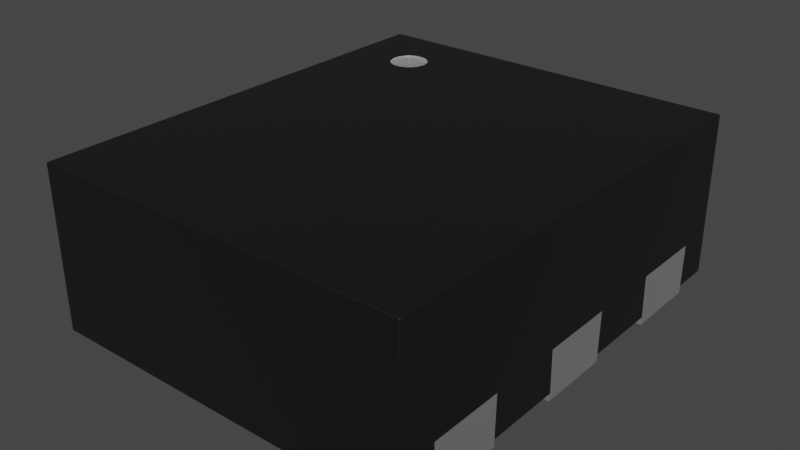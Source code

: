 # Source: DFN1210-6.blend  (saved by Blender 4.1.24; exported with 4.5.12 LTS)
import bpy
from mathutils import Matrix  # noqa: F401  (used for matrix-valued properties, if any)

bpy.ops.wm.read_factory_settings(use_empty=True)
scene = bpy.context.scene
scene.name = 'Scene'

# ---- collections
col_dfn1210_6 = bpy.data.collections.new('DFN1210-6'); scene.collection.children.link(col_dfn1210_6)

# ---- materials (node trees are filled in below, after node groups)
mat_metal_pins = bpy.data.materials.new('metal_pins')
mat_metal_pins.use_transparent_shadow = False
mat_metal_pins.preview_render_type = 'CUBE'
mat_white_markings = bpy.data.materials.new('white_markings')
mat_white_markings.use_transparent_shadow = False
mat_white_markings.preview_render_type = 'FLAT'
mat_plastic_chip = bpy.data.materials.new('plastic_chip')
mat_plastic_chip.use_transparent_shadow = False
mat_plastic_chip.preview_render_type = 'CUBE'

# ---- material node trees
mat_metal_pins.use_nodes = True; mat_metal_pins.node_tree.nodes.clear()
_N = mat_metal_pins.node_tree.nodes; _L = mat_metal_pins.node_tree.links
n0 = _N.new('ShaderNodeMapping'); n0.name = 'Mapping'; n0.location = (-1447, -91)
n0.inputs[3].default_value = (4.8, 1.2, 1.1)
n1 = _N.new('ShaderNodeBsdfPrincipled'); n1.name = 'Principled BSDF'; n1.location = (-560, 254)
n1.distribution = 'GGX'
n1.subsurface_method = 'BURLEY'
n1.inputs[1].default_value = 0.7818
n1.inputs[2].default_value = 0.2886
n1.inputs[3].default_value = 1.45
n1.inputs[13].default_value = 0.0
n1.inputs[27].default_value = (0.0, 0.0, 0.0, 1.0)
n1.inputs[28].default_value = 1.0
n2 = _N.new('ShaderNodeOutputMaterial'); n2.name = 'Material Output.002'; n2.location = (-205, 253)
n2.width = 213
n3 = _N.new('ShaderNodeTexNoise'); n3.name = 'Noise Texture.002'; n3.location = (-1228, -73)
n3.inputs[2].default_value = 0.1
n3.inputs[3].default_value = 7.0
n3.inputs[4].default_value = 0.6
n3.inputs[8].default_value = 0.4
n4 = _N.new('ShaderNodeTexCoord'); n4.name = 'Texture Coordinate'; n4.location = (-1636, -116)
n5 = _N.new('ShaderNodeMix'); n5.name = 'Mix.001'; n5.location = (-921, 45)
n5.data_type = 'RGBA'
n5.inputs[6].default_value = (0.9398, 0.9547, 1.0, 1.0)
n5.inputs[7].default_value = (0.13, 0.1259, 0.1359, 1.0)
n6 = _N.new('ShaderNodeBump'); n6.name = 'Bump.001'; n6.location = (-1001, -227)
n6.inputs[0].default_value = 0.05
n6.inputs[1].default_value = 0.01
n6.inputs[2].default_value = 1.0
_L.new(n1.outputs[0], n2.inputs[0])
_L.new(n3.outputs[0], n6.inputs[3])
_L.new(n0.outputs[0], n3.inputs[0])
_L.new(n3.outputs[0], n5.inputs[0])
_L.new(n4.outputs[3], n0.inputs[0])
_L.new(n5.outputs[2], n1.inputs[0])
_L.new(n6.outputs[0], n1.inputs[5])
n2.is_active_output = True
mat_white_markings.use_nodes = True; mat_white_markings.node_tree.nodes.clear()
_N = mat_white_markings.node_tree.nodes; _L = mat_white_markings.node_tree.links
n0 = _N.new('ShaderNodeOutputMaterial'); n0.name = 'Material Output'; n0.location = (300, 300)
n1 = _N.new('ShaderNodeBsdfPrincipled'); n1.name = 'Principled BSDF'; n1.location = (-34, 272)
n1.distribution = 'GGX'
n1.subsurface_method = 'BURLEY'
n1.inputs[1].default_value = 0.02
n1.inputs[2].default_value = 0.4636
n1.inputs[3].default_value = 1.4
n1.inputs[8].default_value = 1.0
n1.inputs[10].default_value = 0.3682
n1.inputs[13].default_value = 0.6591
n1.inputs[18].default_value = 0.2318
n1.inputs[20].default_value = 0.6709
n1.inputs[24].default_value = 0.1191
n1.inputs[27].default_value = (0.0, 0.0, 0.0, 1.0)
n1.inputs[28].default_value = 1.0
n2 = _N.new('ShaderNodeMapping'); n2.name = 'Mapping'; n2.location = (-1010, 265)
n2.inputs[3].default_value = (3.0, 1.0, 1.0)
n3 = _N.new('ShaderNodeTexCoord'); n3.name = 'Texture Coordinate'; n3.location = (-1250, 180)
n4 = _N.new('ShaderNodeBump'); n4.name = 'Bump'; n4.location = (-376, -99)
n4.inputs[0].default_value = 0.05
n4.inputs[1].default_value = 1.0
n4.inputs[2].default_value = 1.0
n5 = _N.new('ShaderNodeTexNoise'); n5.name = 'Noise Texture'; n5.location = (-662, 176)
n5.inputs[2].default_value = 88.0
n5.inputs[3].default_value = 10.8
n5.inputs[4].default_value = 0.9167
n5.inputs[8].default_value = 1.6
n6 = _N.new('ShaderNodeValToRGB'); n6.name = 'ColorRamp'; n6.location = (-354, 186)
while len(n6.color_ramp.elements) > 1: n6.color_ramp.elements.remove(n6.color_ramp.elements[-1])
n6.color_ramp.elements[0].position = 0.0; n6.color_ramp.elements[0].color = (0.2596, 0.2596, 0.2596, 1.0)
_e = n6.color_ramp.elements.new(1.0); _e.color = (0.6303, 0.6303, 0.6303, 1.0)
n7 = _N.new('ShaderNodeMix'); n7.name = 'Mix'; n7.location = (-204, 152)
n7.data_type = 'RGBA'
n7.inputs[0].default_value = 0.3682
n7.inputs[7].default_value = (0.2525, 0.2525, 0.2525, 1.0)
_L.new(n5.outputs[0], n6.inputs[0])
_L.new(n1.outputs[0], n0.inputs[0])
_L.new(n3.outputs[2], n2.inputs[0])
_L.new(n2.outputs[0], n5.inputs[0])
_L.new(n5.outputs[0], n4.inputs[3])
_L.new(n4.outputs[0], n1.inputs[5])
_L.new(n6.outputs[0], n7.inputs[6])
_L.new(n7.outputs[2], n1.inputs[0])
n0.is_active_output = True
mat_plastic_chip.use_nodes = True; mat_plastic_chip.node_tree.nodes.clear()
_N = mat_plastic_chip.node_tree.nodes; _L = mat_plastic_chip.node_tree.links
n0 = _N.new('ShaderNodeBsdfPrincipled'); n0.name = 'Principled BSDF'; n0.location = (10, 300)
n0.distribution = 'GGX'
n0.subsurface_method = 'BURLEY'
n0.inputs[0].default_value = (0.009312, 0.009312, 0.009312, 1.0)
n0.inputs[1].default_value = 0.1372
n0.inputs[2].default_value = 0.3706
n0.inputs[3].default_value = 1.45
n0.inputs[27].default_value = (0.0, 0.0, 0.0, 1.0)
n0.inputs[28].default_value = 1.0
n1 = _N.new('ShaderNodeOutputMaterial'); n1.name = 'Material Output'; n1.location = (300, 300)
n2 = _N.new('ShaderNodeTexNoise'); n2.name = 'Noise Texture'; n2.location = (-893, 54)
n2.inputs[2].default_value = 200.0
n2.inputs[3].default_value = 3.6
n2.inputs[4].default_value = 0.8375
n3 = _N.new('ShaderNodeBump'); n3.name = 'Bump'; n3.location = (-604, -53)
n3.inputs[0].default_value = 0.08
n3.inputs[1].default_value = 1.0
n3.inputs[2].default_value = 1.0
_L.new(n0.outputs[0], n1.inputs[0])
_L.new(n2.outputs[0], n3.inputs[3])
_L.new(n3.outputs[0], n0.inputs[5])
n1.is_active_output = True

# ---- world
world_world = bpy.data.worlds.new('World'); scene.world = world_world
world_world.use_nodes = True; world_world.node_tree.nodes.clear()
_N = world_world.node_tree.nodes; _L = world_world.node_tree.links
n0 = _N.new('ShaderNodeOutputWorld'); n0.name = 'World Output'; n0.location = (300, 300)
n1 = _N.new('ShaderNodeBackground'); n1.name = 'Background'; n1.location = (10, 300)
n1.inputs[0].default_value = (0.05088, 0.05088, 0.05088, 1.0)
_L.new(n1.outputs[0], n0.inputs[0])
n0.is_active_output = True
world_world.color = (0.05088, 0.05088, 0.05088)
world_world.use_sun_shadow = False
world_world.sun_shadow_jitter_overblur = 0.0

# ---- meshes
me_dfn1210_6 = bpy.data.meshes.new('DFN1210-6')
me_dfn1210_6.from_pydata([(-0.06786, 0.4059, 0.0), (-0.1561, 0.4941, 0.0), (-0.1603, 0.4973, 0.0), (-0.1651, 0.4993, 0.0), (-0.1703, 0.5, 0.0), (-0.062, 0.3917, 0.0), (-0.06268, 0.3969, 0.0), (-0.06468, 0.4017, 0.0), (-0.062, 0.32, 0.0), (-0.082, 0.3, 0.0), (-0.5, 0.5, 0.135), (-0.5, 0.5, 0.0), (-0.5, 0.3, 0.0), (0.5, -0.1, 0.135), (0.15, -0.08, 0.0), (0.17, -0.1, 0.0), (0.5, -0.1, 0.0), (0.17, 0.1, 0.0), (0.15, 0.08, 0.0), (0.5, 0.1, 0.0), (-0.17, 0.1, 0.0), (-0.17, -0.1, 0.0), (-0.5, -0.1, 0.0), (-0.5, -0.1, 0.135), (-0.15, 0.08, 0.0), (-0.15, -0.08, 0.0), (-0.5, 0.1, 0.0), (0.17, 0.5, 0.0), (0.17, 0.3, 0.0), (0.15, 0.48, 0.0), (0.15, 0.32, 0.0), (0.5, 0.5, 0.0), (0.5, 0.5, 0.135), (0.5, 0.3, 0.0), (0.15, -0.32, 0.0), (0.15, -0.48, 0.0), (0.17, -0.5, 0.0), (0.5, -0.5, 0.0), (0.5, -0.3, 0.0), (0.17, -0.3, 0.0), (0.5, -0.3, 0.135), (-0.15, -0.32, 0.0), (-0.5, -0.3, 0.0), (-0.17, -0.3, 0.0), (-0.5, -0.5, 0.0), (-0.17, -0.5, 0.0), (-0.15, -0.48, 0.0), (-0.3388, 0.3805, 0.445), (-0.3513, 0.3859, 0.445), (-0.3724, 0.4453, 0.445), (-0.3662, 0.4574, 0.445), (-0.3321, 0.4781, 0.445), (-0.3054, 0.4745, 0.445), (-0.2938, 0.4674, 0.445), (-0.2845, 0.4574, 0.445), (-0.2782, 0.4453, 0.445), (-0.2754, 0.432, 0.445), (-0.2764, 0.4184, 0.445), (-0.2888, 0.3945, 0.445), (-0.2993, 0.3859, 0.445), (-0.3619, 0.3945, 0.445), (-0.3697, 0.4056, 0.445), (-0.3743, 0.4184, 0.445), (-0.3752, 0.432, 0.445), (-0.3569, 0.4674, 0.445), (-0.3452, 0.4745, 0.445), (-0.3185, 0.4781, 0.445), (-0.2809, 0.4056, 0.445), (-0.3118, 0.3805, 0.445), (-0.3253, 0.3786, 0.445), (-0.3513, 0.3859, 0.45), (-0.3619, 0.3945, 0.45), (-0.3697, 0.4056, 0.45), (-0.3743, 0.4184, 0.45), (-0.3752, 0.432, 0.45), (-0.3569, 0.4674, 0.45), (-0.3452, 0.4745, 0.45), (-0.3185, 0.4781, 0.45), (-0.3054, 0.4745, 0.45), (-0.2938, 0.4674, 0.45), (-0.2845, 0.4574, 0.45), (-0.2782, 0.4453, 0.45), (-0.2754, 0.432, 0.45), (-0.2764, 0.4184, 0.45), (-0.2809, 0.4056, 0.45), (-0.2888, 0.3945, 0.45), (-0.3118, 0.3805, 0.45), (-0.1561, 0.4941, 0.02), (-0.1603, 0.4973, 0.02), (-0.1651, 0.4993, 0.02), (-0.1703, 0.5, 0.02), (-0.06786, 0.4059, 0.02), (-0.06268, 0.3969, 0.02), (-0.06468, 0.4017, 0.02), (-0.082, 0.3, 0.02), (-0.17, 0.1, 0.02), (-0.15, -0.08, 0.02), (-0.5, -0.1, 0.02), (-0.5, -0.3, 0.02), (-0.17, -0.3, 0.02), (-0.15, -0.48, 0.02), (-0.17, -0.5, 0.02), (0.5, -0.6, 0.02), (0.5, -0.5, 0.02), (0.15, -0.32, 0.02), (0.5, -0.3, 0.02), (0.5, 0.1, 0.02), (0.15, 0.48, 0.02), (0.5, -0.1, 0.02), (0.5, -0.6, 0.45), (0.5, 0.6, 0.02), (0.5, 0.5, 0.02), (0.5, 0.3, 0.135), (-0.5, -0.6, 0.45), (-0.5, 0.5, 0.02), (-0.5, 0.6, 0.02), (-0.5, -0.6, 0.02), (-0.5, 0.1, 0.02), (-0.5, 0.3, 0.02), (-0.5, 0.6, 0.45), (-0.5, 0.3, 0.135), (-0.5, -0.3, 0.135), (-0.15, -0.32, 0.02), (-0.5, -0.5, 0.02), (-0.5, -0.5, 0.135), (0.15, -0.08, 0.02), (0.5, 0.1, 0.135), (0.17, -0.1, 0.02), (0.15, 0.32, 0.02), (0.17, 0.5, 0.02), (0.5, 0.3, 0.02), (0.17, 0.3, 0.02), (-0.15, 0.08, 0.02), (-0.5, 0.1, 0.135), (0.5, -0.5, 0.135), (0.17, -0.3, 0.02), (-0.17, -0.1, 0.02), (-0.062, 0.3917, 0.02), (-0.062, 0.32, 0.02), (0.15, -0.48, 0.02), (0.17, -0.5, 0.02), (0.17, 0.1, 0.02), (0.15, 0.08, 0.02), (0.5, 0.6, 0.45), (-0.3253, 0.3786, 0.45), (-0.3388, 0.3805, 0.45), (-0.3724, 0.4453, 0.45), (-0.3662, 0.4574, 0.45), (-0.3321, 0.4781, 0.45), (-0.2993, 0.3859, 0.45), (-0.06988, 0.3048, 0.0), (-0.0749, 0.3019, 0.0), (-0.0639, 0.3129, 0.0), (-0.0668, 0.3079, 0.0), (-0.1629, 0.0981, 0.0), (-0.1579, 0.0952, 0.0), (-0.1548, 0.09212, 0.0), (-0.1519, 0.0871, 0.0), (-0.1519, -0.0871, 0.0), (-0.1548, -0.09212, 0.0), (-0.1579, -0.0952, 0.0), (-0.1629, -0.0981, 0.0), (-0.1548, -0.3079, 0.0), (-0.1519, -0.3129, 0.0), (-0.1629, -0.3019, 0.0), (-0.1579, -0.3048, 0.0), (-0.1579, -0.4952, 0.0), (-0.1629, -0.4981, 0.0), (-0.1519, -0.4871, 0.0), (-0.1548, -0.4921, 0.0), (-0.0749, 0.3019, 0.02), (-0.06988, 0.3048, 0.02), (-0.0668, 0.3079, 0.02), (-0.0639, 0.3129, 0.02), (-0.1519, 0.0871, 0.02), (-0.1548, 0.09212, 0.02), (-0.1548, -0.09212, 0.02), (-0.1519, -0.0871, 0.02), (-0.1519, -0.3129, 0.02), (-0.1548, -0.3079, 0.02), (-0.1579, -0.3048, 0.02), (-0.1629, -0.3019, 0.02), (-0.1629, -0.4981, 0.02), (-0.1579, -0.4952, 0.02), (-0.1629, -0.0981, 0.02), (-0.1579, -0.0952, 0.02), (-0.1548, -0.4921, 0.02), (-0.1519, -0.4871, 0.02), (-0.1579, 0.0952, 0.02), (-0.1629, 0.0981, 0.02), (0.1548, -0.09212, 0.0), (0.1519, -0.0871, 0.0), (0.1629, -0.0981, 0.0), (0.1579, -0.0952, 0.0), (0.1579, 0.0952, 0.0), (0.1629, 0.0981, 0.0), (0.1519, 0.0871, 0.0), (0.1548, 0.09212, 0.0), (0.1579, 0.4952, 0.0), (0.1629, 0.4981, 0.0), (0.1519, 0.4871, 0.0), (0.1548, 0.4921, 0.0), (0.1548, 0.3079, 0.0), (0.1519, 0.3129, 0.0), (0.1629, 0.3019, 0.0), (0.1579, 0.3048, 0.0), (0.1629, -0.4981, 0.0), (0.1579, -0.4952, 0.0), (0.1548, -0.4921, 0.0), (0.1519, -0.4871, 0.0), (0.1519, -0.3129, 0.0), (0.1548, -0.3079, 0.0), (0.1579, -0.3048, 0.0), (0.1629, -0.3019, 0.0), (0.1579, -0.4952, 0.02), (0.1629, -0.4981, 0.02), (0.1629, -0.3019, 0.02), (0.1579, -0.3048, 0.02), (0.1548, -0.3079, 0.02), (0.1519, -0.3129, 0.02), (0.1519, -0.0871, 0.02), (0.1548, -0.09212, 0.02), (0.1579, -0.0952, 0.02), (0.1629, -0.0981, 0.02), (0.1629, 0.0981, 0.02), (0.1579, 0.0952, 0.02), (0.1519, 0.3129, 0.02), (0.1548, 0.3079, 0.02), (0.1519, -0.4871, 0.02), (0.1548, -0.4921, 0.02), (0.1548, 0.09212, 0.02), (0.1519, 0.0871, 0.02), (0.1629, 0.4981, 0.02), (0.1579, 0.4952, 0.02), (0.1548, 0.4921, 0.02), (0.1519, 0.4871, 0.02), (0.1579, 0.3048, 0.02), (0.1629, 0.3019, 0.02)], [], [(199, 232, 129, 27), (191, 220, 125, 14), (154, 20, 95, 189), (170, 94, 9, 151), (83, 57, 67, 84), (82, 56, 57, 83), (207, 214, 229, 208), (23, 97, 98, 121, 124, 123, 116, 113, 119, 115, 114, 10, 120, 118, 117, 133), (77, 66, 52, 78), (163, 178, 122, 41), (78, 52, 53, 79), (149, 59, 68, 86), (86, 68, 69, 144), (62, 73, 72, 61), (63, 74, 73, 62), (65, 76, 75, 64), (50, 147, 146, 49), (64, 75, 147, 50), (144, 69, 47, 145), (51, 148, 76, 65), (66, 77, 148, 51), (79, 53, 54, 80), (80, 54, 55, 81), (81, 55, 56, 82), (84, 67, 58, 85), (60, 71, 70, 48), (85, 58, 59, 149), (48, 70, 145, 47), (49, 146, 74, 63), (61, 72, 71, 60), (49, 63, 62, 61, 60, 48, 47, 69, 68, 59, 58, 67, 57, 56, 55, 54, 53, 52, 66, 51, 65, 64, 50), (112, 32, 111, 110, 143, 109, 102, 103, 134, 40, 105, 108, 13, 126, 106, 130), (109, 113, 116, 102), (119, 143, 110, 115), (145, 70, 71, 113, 109, 143, 119, 77, 78, 79, 80, 81, 82, 83, 84, 85, 149, 86, 144), (75, 76, 148, 77, 119, 113, 71, 72, 73, 74, 146, 147), (120, 10, 114, 11, 12, 118), (121, 98, 42, 44, 123, 124), (33, 31, 111, 32, 112, 130), (19, 106, 126, 13, 108, 16), (43, 42, 98, 99), (169, 186, 183, 166), (45, 44, 42, 43, 164, 165, 162, 163, 41, 46, 168, 169, 166, 167), (99, 181, 164, 43), (46, 41, 122, 100), (182, 101, 45, 167), (168, 46, 100, 187), (44, 45, 101, 123), (22, 21, 136, 97), (165, 180, 179, 162), (177, 158, 25, 96), (184, 136, 21, 161), (25, 24, 132, 96), (159, 176, 185, 160), (156, 157, 24, 25, 158, 159, 160, 161, 21, 22, 26, 20, 154, 155), (157, 174, 132, 24), (20, 26, 117, 95), (12, 9, 94, 118), (152, 8, 138, 173), (1, 0, 7, 6, 5, 8, 152, 153, 150, 151, 9, 12, 11, 4, 3, 2), (155, 188, 175, 156), (8, 5, 137, 138), (6, 92, 137, 5), (7, 93, 92, 6), (91, 93, 7, 0), (91, 0, 1, 87), (2, 88, 87, 1), (3, 89, 88, 2), (4, 90, 89, 3), (11, 114, 90, 4), (131, 28, 33, 130), (206, 36, 140, 215), (203, 226, 128, 30), (204, 28, 131, 237), (29, 30, 128, 107), (205, 236, 227, 202), (27, 31, 33, 28, 204, 205, 202, 203, 30, 29, 200, 201, 198, 199), (200, 29, 107, 235), (31, 27, 129, 111), (19, 17, 141, 106), (18, 142, 231, 196), (195, 224, 141, 17), (201, 234, 233, 198), (18, 14, 125, 142), (192, 15, 127, 223), (15, 192, 193, 190, 191, 14, 18, 196, 197, 194, 195, 17, 19, 16), (197, 230, 225, 194), (15, 16, 108, 127), (38, 39, 135, 105), (188, 189, 95, 117, 118, 94, 170, 171, 172, 173, 138, 137, 92, 93, 91, 87, 88, 89, 90, 114, 115, 110, 111, 129, 232, 233, 234, 235, 107, 128, 226, 227, 236, 237, 131, 130, 106, 141, 224, 225, 230, 231, 142, 125, 220, 221, 222, 223, 127, 108, 105, 135, 216, 217, 218, 219, 104, 139, 228, 229, 214, 215, 140, 103, 102, 116, 123, 101, 182, 183, 186, 187, 100, 122, 178, 179, 180, 181, 99, 98, 97, 136, 184, 185, 176, 177, 96, 132, 174, 175), (219, 210, 34, 104), (213, 216, 135, 39), (34, 35, 139, 104), (211, 218, 217, 212), (228, 139, 35, 209), (36, 206, 207, 208, 209, 35, 34, 210, 211, 212, 213, 39, 38, 37), (36, 37, 103, 140), (23, 133, 117, 26, 22, 97), (38, 105, 40, 134, 103, 37), (180, 165, 164, 181), (162, 179, 178, 163), (168, 187, 186, 169), (166, 183, 182, 167), (184, 161, 160, 185), (158, 177, 176, 159), (156, 175, 174, 157), (154, 189, 188, 155), (170, 151, 150, 171), (172, 153, 152, 173), (172, 171, 150, 153), (204, 237, 236, 205), (202, 227, 226, 203), (200, 235, 234, 201), (198, 233, 232, 199), (194, 225, 224, 195), (196, 231, 230, 197), (190, 221, 220, 191), (192, 223, 222, 193), (212, 217, 216, 213), (210, 219, 218, 211), (228, 209, 208, 229), (206, 215, 214, 207), (193, 222, 221, 190)])
me_dfn1210_6.polygons.foreach_set('use_smooth', [True] * 123)
me_dfn1210_6.polygons.foreach_set('material_index', [0, 0, 0, 0, 1, 1, 0, 2, 1, 0, 1, 1, 1, 1, 1, 1, 1, 1, 1, 1, 1, 1, 1, 1, 1, 1, 1, 1, 1, 1, 1, 2, 2, 2, 2, 2, 0, 0, 0, 0, 0, 0, 0, 0, 0, 0, 0, 0, 0, 0, 0, 0, 0, 0, 0, 0, 0, 0, 0, 0, 0, 0, 0, 0, 0, 0, 0, 0, 0, 0, 0, 0, 0, 0, 0, 0, 0, 0, 0, 0, 0, 0, 0, 0, 0, 0, 0, 0, 0, 2, 0, 0, 0, 0, 0, 0, 0, 0, 0, 0, 0, 0, 0, 0, 0, 0, 0, 0, 0, 0, 0, 0, 0, 0, 0, 0, 0, 0, 0, 0, 0, 0, 0])
_k = set([(0, 1), (0, 7), (1, 2), (2, 3), (3, 4), (4, 11), (5, 6), (5, 8), (6, 7), (8, 152), (9, 12), (9, 151), (10, 114), (10, 120), (11, 12), (11, 114), (12, 118), (13, 108), (13, 126), (14, 18), (14, 191), (15, 16), (15, 192), (16, 19), (16, 108), (17, 19), (17, 195), (18, 196), (19, 106), (20, 26), (20, 154), (21, 22), (21, 161), (22, 26), (22, 97), (23, 97), (23, 133), (24, 25), (24, 157), (25, 158), (26, 117), (27, 31), (27, 199), (28, 33), (28, 204), (29, 30), (29, 200), (30, 203), (31, 33), (31, 111), (32, 111), (32, 112), (33, 130), (34, 35), (34, 210), (35, 209), (36, 37), (36, 206), (37, 38), (37, 103), (38, 39), (38, 105), (39, 213), (40, 105), (40, 134), (41, 46), (41, 163), (42, 43), (42, 44), (42, 98), (43, 164), (44, 45), (44, 123), (45, 167), (46, 168), (47, 48), (47, 69), (48, 60), (49, 50), (49, 63), (50, 64), (51, 65), (51, 66), (52, 53), (52, 66), (53, 54), (54, 55), (55, 56), (56, 57), (57, 67), (58, 59), (58, 67), (59, 68), (60, 61), (61, 62), (62, 63), (64, 65), (68, 69), (70, 71), (70, 145), (71, 72), (72, 73), (73, 74), (74, 146), (75, 76), (75, 147), (76, 148), (77, 78), (77, 148), (78, 79), (79, 80), (80, 81), (81, 82), (82, 83), (83, 84), (84, 85), (85, 149), (86, 144), (86, 149), (87, 88), (87, 91), (88, 89), (89, 90), (90, 114), (91, 93), (92, 93), (92, 137), (94, 118), (94, 170), (95, 117), (95, 189), (96, 132), (96, 177), (97, 98), (97, 136), (98, 99), (98, 121), (99, 181), (100, 122), (100, 187), (101, 123), (101, 182), (102, 103), (102, 109), (102, 116), (103, 134), (103, 140), (104, 139), (104, 219), (105, 108), (105, 135), (106, 126), (106, 130), (106, 141), (107, 128), (107, 235), (108, 127), (109, 113), (109, 143), (110, 111), (110, 115), (110, 143), (111, 129), (112, 130), (113, 116), (113, 119), (114, 115), (115, 119), (116, 123), (117, 118), (117, 133), (118, 120), (119, 143), (121, 124), (122, 178), (123, 124), (125, 142), (125, 220), (127, 223), (128, 226), (129, 232), (130, 131), (131, 237), (132, 174), (135, 216), (136, 184), (137, 138), (138, 173), (139, 228), (140, 215), (141, 224), (142, 231), (144, 145), (146, 147), (150, 151), (150, 153), (152, 153), (154, 155), (155, 156), (156, 157), (158, 159), (159, 160), (160, 161), (162, 163), (162, 165), (164, 165), (166, 167), (166, 169), (168, 169), (170, 171), (171, 172), (172, 173), (174, 175), (175, 188), (176, 177), (176, 185), (178, 179), (179, 180), (180, 181), (182, 183), (183, 186), (184, 185), (186, 187), (188, 189), (190, 191), (190, 193), (192, 193), (194, 195), (194, 197), (196, 197), (198, 199), (198, 201), (200, 201), (202, 203), (202, 205), (204, 205), (206, 207), (207, 208), (208, 209), (210, 211), (211, 212), (212, 213), (214, 215), (214, 229), (216, 217), (217, 218), (218, 219), (220, 221), (221, 222), (222, 223), (224, 225), (225, 230), (226, 227), (227, 236), (228, 229), (230, 231), (232, 233), (233, 234), (234, 235), (236, 237)])
me_dfn1210_6.attributes.new('sharp_edge', 'BOOLEAN', 'EDGE').data.foreach_set('value', [ (min(e.vertices), max(e.vertices)) in _k for e in me_dfn1210_6.edges])
_uv = me_dfn1210_6.uv_layers.new(name='UVMap')
_uv.uv.foreach_set('vector', [0.7041, 0.3907, 0.7041, 0.4073, 0.71, 0.4073, 0.71, 0.3907, 0.3232, 0.3907, 0.3232, 0.4073, 0.3291, 0.4073, 0.3291, 0.3907, 0.4326, 0.3907, 0.4267, 0.3907, 0.4267, 0.4073, 0.4326, 0.4073, 0.5059, 0.4073, 0.5, 0.4073, 0.5, 0.3907, 0.5059, 0.3907, 0.7445, 0.7657, 0.7445, 0.7615, 0.7338, 0.7615, 0.7338, 0.7657, 0.7558, 0.7657, 0.7558, 0.7615, 0.7445, 0.7615, 0.7445, 0.7657, -0.0169, 0.3907, -0.0169, 0.4073, -0.01433, 0.4073, -0.01433, 0.3907, 0.3124, 0.5032, 0.3124, 0.4073, 0.1458, 0.4073, 0.1458, 0.5032, -0.0209, 0.5032, -0.0209, 0.4073, -0.1042, 0.4073, -0.1042, 0.7657, 0.8958, 0.7657, 0.8958, 0.4073, 0.8124, 0.4073, 0.8124, 0.5032, 0.6458, 0.5032, 0.6458, 0.4073, 0.4791, 0.4073, 0.4791, 0.5032, 0.3029, 0.7657, 0.3029, 0.7615, 0.3138, 0.7615, 0.3138, 0.7657, 0.135, 0.3907, 0.135, 0.4073, 0.1291, 0.4073, 0.1291, 0.3907, 0.3138, 0.7657, 0.3138, 0.7615, 0.3235, 0.7615, 0.3235, 0.7657, 0.3189, 0.7657, 0.3189, 0.7615, 0.3085, 0.7615, 0.3085, 0.7657, 0.3085, 0.7657, 0.3085, 0.7615, 0.2972, 0.7615, 0.2972, 0.7657, 0.7445, 0.7615, 0.7445, 0.7657, 0.7338, 0.7657, 0.7338, 0.7615, 0.7558, 0.7615, 0.7558, 0.7657, 0.7445, 0.7657, 0.7445, 0.7615, 0.2806, 0.7615, 0.2806, 0.7657, 0.271, 0.7657, 0.271, 0.7615, 0.777, 0.7615, 0.777, 0.7657, 0.7669, 0.7657, 0.7669, 0.7615, 0.7853, 0.7615, 0.7853, 0.7657, 0.777, 0.7657, 0.777, 0.7615, 0.2972, 0.7657, 0.2972, 0.7615, 0.286, 0.7615, 0.286, 0.7657, 0.2916, 0.7615, 0.2916, 0.7657, 0.2806, 0.7657, 0.2806, 0.7615, 0.3029, 0.7615, 0.3029, 0.7657, 0.2916, 0.7657, 0.2916, 0.7615, 0.7853, 0.7657, 0.7853, 0.7615, 0.777, 0.7615, 0.777, 0.7657, 0.777, 0.7657, 0.777, 0.7615, 0.7669, 0.7615, 0.7669, 0.7657, 0.7669, 0.7657, 0.7669, 0.7615, 0.7558, 0.7615, 0.7558, 0.7657, 0.7338, 0.7657, 0.7338, 0.7615, 0.7245, 0.7615, 0.7245, 0.7657, 0.2668, 0.7615, 0.2668, 0.7657, 0.2756, 0.7657, 0.2756, 0.7615, 0.3277, 0.7657, 0.3277, 0.7615, 0.3189, 0.7615, 0.3189, 0.7657, 0.2756, 0.7615, 0.2756, 0.7657, 0.286, 0.7657, 0.286, 0.7615, 0.7669, 0.7615, 0.7669, 0.7657, 0.7558, 0.7657, 0.7558, 0.7615, 0.7338, 0.7615, 0.7338, 0.7657, 0.7245, 0.7657, 0.7245, 0.7615, 0.258, 0.7669, 0.2557, 0.7558, 0.2565, 0.7445, 0.2603, 0.7338, 0.2668, 0.7245, 0.2756, 0.7173, 0.286, 0.7128, 0.2972, 0.7113, 0.3085, 0.7128, 0.3189, 0.7173, 0.3277, 0.7245, 0.3342, 0.7338, 0.338, 0.7445, 0.3388, 0.7558, 0.3365, 0.7669, 0.3313, 0.777, 0.3235, 0.7853, 0.3138, 0.7912, 0.3029, 0.7942, 0.2916, 0.7942, 0.2806, 0.7912, 0.271, 0.7853, 0.2632, 0.777, 0.6458, 0.5032, 0.8124, 0.5032, 0.8124, 0.4073, 0.8958, 0.4073, 0.8958, 0.7657, -0.1042, 0.7657, -0.1042, 0.4073, -0.0209, 0.4073, -0.0209, 0.5032, 0.1458, 0.5032, 0.1458, 0.4073, 0.3124, 0.4073, 0.3124, 0.5032, 0.4791, 0.5032, 0.4791, 0.4073, 0.6458, 0.4073, 0.985, 0.7657, 0.1517, 0.7657, 0.1517, 0.4073, 0.985, 0.4073, 0.1517, 0.7657, 0.985, 0.7657, 0.985, 0.4073, 0.1517, 0.4073, 0.286, 0.7128, 0.2756, 0.7173, 0.2668, 0.7245, 0.1517, -0.1042, 0.985, -0.1042, 0.985, 0.8958, 0.1517, 0.8958, 0.3029, 0.7942, 0.3138, 0.7912, 0.3235, 0.7853, 0.3313, 0.777, 0.3365, 0.7669, 0.3388, 0.7558, 0.338, 0.7445, 0.3342, 0.7338, 0.3277, 0.7245, 0.3189, 0.7173, 0.3085, 0.7128, 0.2972, 0.7113, 0.271, 0.7853, 0.2806, 0.7912, 0.2916, 0.7942, 0.3029, 0.7942, 0.1517, 0.8958, 0.1517, -0.1042, 0.2668, 0.7245, 0.2603, 0.7338, 0.2565, 0.7445, 0.2557, 0.7558, 0.258, 0.7669, 0.2632, 0.777, 0.6458, 0.5032, 0.8124, 0.5032, 0.8124, 0.4073, 0.8124, 0.3907, 0.6458, 0.3907, 0.6458, 0.4073, 0.1458, 0.5032, 0.1458, 0.4073, 0.1458, 0.3907, -0.0209, 0.3907, -0.0209, 0.4073, -0.0209, 0.5032, 0.6458, 0.3907, 0.8124, 0.3907, 0.8124, 0.4073, 0.8124, 0.5032, 0.6458, 0.5032, 0.6458, 0.4073, 0.4791, 0.3907, 0.4791, 0.4073, 0.4791, 0.5032, 0.3124, 0.5032, 0.3124, 0.4073, 0.3124, 0.3907, 0.4267, 0.3907, 0.1517, 0.3907, 0.1517, 0.4073, 0.4267, 0.4073, -0.01433, 0.3907, -0.01433, 0.4073, -0.0169, 0.4073, -0.0169, 0.3907, 0.4267, -0.0209, 0.1517, -0.0209, 0.1517, 0.1458, 0.4267, 0.1458, 0.4326, 0.1442, 0.4368, 0.1418, 0.4393, 0.1392, 0.4418, 0.135, 0.4433, 0.1291, 0.4433, -0.004231, 0.4418, -0.01015, 0.4393, -0.01433, 0.4368, -0.0169, 0.4326, -0.01931, 0.4267, 0.4073, 0.4326, 0.4073, 0.4326, 0.3907, 0.4267, 0.3907, -0.004231, 0.3907, 0.1291, 0.3907, 0.1291, 0.4073, -0.004231, 0.4073, 0.4326, 0.4073, 0.4267, 0.4073, 0.4267, 0.3907, 0.4326, 0.3907, -0.01015, 0.3907, -0.004231, 0.3907, -0.004231, 0.4073, -0.01015, 0.4073, 0.1517, 0.3907, 0.4267, 0.3907, 0.4267, 0.4073, 0.1517, 0.4073, 0.1517, 0.3907, 0.4267, 0.3907, 0.4267, 0.4073, 0.1517, 0.4073, 0.4368, 0.3907, 0.4368, 0.4073, 0.4393, 0.4073, 0.4393, 0.3907, 0.3232, 0.4073, 0.3232, 0.3907, 0.3291, 0.3907, 0.3291, 0.4073, 0.4326, 0.4073, 0.4267, 0.4073, 0.4267, 0.3907, 0.4326, 0.3907, 0.3291, 0.3907, 0.4624, 0.3907, 0.4624, 0.4073, 0.3291, 0.4073, 0.4393, 0.3907, 0.4393, 0.4073, 0.4368, 0.4073, 0.4368, 0.3907, 0.4393, 0.4725, 0.4418, 0.4684, 0.4433, 0.4624, 0.4433, 0.3291, 0.4418, 0.3232, 0.4393, 0.319, 0.4368, 0.3164, 0.4326, 0.314, 0.4267, 0.3124, 0.1517, 0.3124, 0.1517, 0.4791, 0.4267, 0.4791, 0.4326, 0.4775, 0.4368, 0.4751, 0.4684, 0.3907, 0.4684, 0.4073, 0.4624, 0.4073, 0.4624, 0.3907, 0.4267, 0.3907, 0.1517, 0.3907, 0.1517, 0.4073, 0.4267, 0.4073, 0.1517, 0.3907, 0.5, 0.3907, 0.5, 0.4073, 0.1517, 0.4073, 0.6565, 0.3907, 0.6624, 0.3907, 0.6624, 0.4073, 0.6565, 0.4073, 0.4382, 0.8076, 0.5118, 0.734, 0.5144, 0.7305, 0.5161, 0.7265, 0.5167, 0.7222, 0.5167, 0.6624, 0.5151, 0.6565, 0.5127, 0.6523, 0.5101, 0.6498, 0.5059, 0.6474, 0.5, 0.6458, 0.1517, 0.6458, 0.1517, 0.8124, 0.4264, 0.8124, 0.4308, 0.8119, 0.4348, 0.8102, 0.4368, 0.3907, 0.4368, 0.4073, 0.4393, 0.4073, 0.4393, 0.3907, 0.6624, 0.3907, 0.7222, 0.3907, 0.7222, 0.4073, 0.6624, 0.4073, 0.7265, 0.3907, 0.7265, 0.4073, 0.7222, 0.4073, 0.7222, 0.3907, 0.7305, 0.3907, 0.7305, 0.4073, 0.7265, 0.4073, 0.7265, 0.3907, 0.734, 0.4073, 0.7305, 0.4073, 0.7305, 0.3907, 0.734, 0.3907, 0.734, 0.4073, 0.734, 0.3907, 0.8076, 0.3907, 0.8076, 0.4073, 0.4348, 0.3907, 0.4348, 0.4073, 0.4382, 0.4073, 0.4382, 0.3907, 0.4308, 0.3907, 0.4308, 0.4073, 0.4348, 0.4073, 0.4348, 0.3907, 0.4264, 0.3907, 0.4264, 0.4073, 0.4308, 0.4073, 0.4308, 0.3907, 0.1517, 0.3907, 0.1517, 0.4073, 0.4264, 0.4073, 0.4264, 0.3907, 0.71, 0.4073, 0.71, 0.3907, 0.985, 0.3907, 0.985, 0.4073, 0.7041, 0.3907, 0.71, 0.3907, 0.71, 0.4073, 0.7041, 0.4073, 0.6565, 0.3907, 0.6565, 0.4073, 0.6624, 0.4073, 0.6624, 0.3907, 0.7041, 0.3907, 0.71, 0.3907, 0.71, 0.4073, 0.7041, 0.4073, 0.7958, 0.3907, 0.6624, 0.3907, 0.6624, 0.4073, 0.7958, 0.4073, 0.6999, 0.3907, 0.6999, 0.4073, 0.6973, 0.4073, 0.6973, 0.3907, 0.71, 0.8124, 0.985, 0.8124, 0.985, 0.6458, 0.71, 0.6458, 0.7041, 0.6474, 0.6999, 0.6498, 0.6973, 0.6523, 0.6949, 0.6565, 0.6933, 0.6624, 0.6933, 0.7958, 0.6949, 0.8017, 0.6973, 0.8059, 0.6999, 0.8084, 0.7041, 0.8108, 0.8017, 0.3907, 0.7958, 0.3907, 0.7958, 0.4073, 0.8017, 0.4073, 0.985, 0.3907, 0.71, 0.3907, 0.71, 0.4073, 0.985, 0.4073, 0.985, 0.3907, 0.71, 0.3907, 0.71, 0.4073, 0.985, 0.4073, 0.4624, 0.3907, 0.4624, 0.4073, 0.4684, 0.4073, 0.4684, 0.3907, 0.7041, 0.3907, 0.7041, 0.4073, 0.71, 0.4073, 0.71, 0.3907, 0.8059, 0.3907, 0.8059, 0.4073, 0.8084, 0.4073, 0.8084, 0.3907, 0.4624, 0.3907, 0.3291, 0.3907, 0.3291, 0.4073, 0.4624, 0.4073, 0.7041, 0.3907, 0.71, 0.3907, 0.71, 0.4073, 0.7041, 0.4073, 0.71, 0.3124, 0.7041, 0.314, 0.6999, 0.3164, 0.6973, 0.319, 0.6949, 0.3232, 0.6933, 0.3291, 0.6933, 0.4624, 0.6949, 0.4684, 0.6973, 0.4725, 0.6999, 0.4751, 0.7041, 0.4775, 0.71, 0.4791, 0.985, 0.4791, 0.985, 0.3124, 0.6973, 0.3907, 0.6973, 0.4073, 0.6999, 0.4073, 0.6999, 0.3907, 0.71, 0.3907, 0.985, 0.3907, 0.985, 0.4073, 0.71, 0.4073, 0.985, 0.3907, 0.71, 0.3907, 0.71, 0.4073, 0.985, 0.4073, 0.4368, 0.4751, 0.4326, 0.4775, 0.4267, 0.4791, 0.1517, 0.4791, 0.1517, 0.6458, 0.5, 0.6458, 0.5059, 0.6474, 0.5101, 0.6498, 0.5127, 0.6523, 0.5151, 0.6565, 0.5167, 0.6624, 0.5167, 0.7222, 0.5161, 0.7265, 0.5144, 0.7305, 0.5118, 0.734, 0.4382, 0.8076, 0.4348, 0.8102, 0.4308, 0.8119, 0.4264, 0.8124, 0.1517, 0.8124, 0.1517, 0.8958, 0.985, 0.8958, 0.985, 0.8124, 0.71, 0.8124, 0.7041, 0.8108, 0.6999, 0.8084, 0.6973, 0.8059, 0.6949, 0.8017, 0.6933, 0.7958, 0.6933, 0.6624, 0.6949, 0.6565, 0.6973, 0.6523, 0.6999, 0.6498, 0.7041, 0.6474, 0.71, 0.6458, 0.985, 0.6458, 0.985, 0.4791, 0.71, 0.4791, 0.7041, 0.4775, 0.6999, 0.4751, 0.6973, 0.4725, 0.6949, 0.4684, 0.6933, 0.4624, 0.6933, 0.3291, 0.6949, 0.3232, 0.6973, 0.319, 0.6999, 0.3164, 0.7041, 0.314, 0.71, 0.3124, 0.985, 0.3124, 0.985, 0.1458, 0.71, 0.1458, 0.7041, 0.1442, 0.6999, 0.1418, 0.6973, 0.1392, 0.6949, 0.135, 0.6933, 0.1291, 0.6933, -0.004231, 0.6949, -0.01015, 0.6973, -0.01433, 0.6999, -0.0169, 0.7041, -0.01931, 0.71, -0.0209, 0.985, -0.0209, 0.985, -0.1042, 0.1517, -0.1042, 0.1517, -0.0209, 0.4267, -0.0209, 0.4326, -0.01931, 0.4368, -0.0169, 0.4393, -0.01433, 0.4418, -0.01015, 0.4433, -0.004231, 0.4433, 0.1291, 0.4418, 0.135, 0.4393, 0.1392, 0.4368, 0.1418, 0.4326, 0.1442, 0.4267, 0.1458, 0.1517, 0.1458, 0.1517, 0.3124, 0.4267, 0.3124, 0.4326, 0.314, 0.4368, 0.3164, 0.4393, 0.319, 0.4418, 0.3232, 0.4433, 0.3291, 0.4433, 0.4624, 0.4418, 0.4684, 0.4393, 0.4725, 0.135, 0.4073, 0.135, 0.3907, 0.1291, 0.3907, 0.1291, 0.4073, 0.7041, 0.3907, 0.7041, 0.4073, 0.71, 0.4073, 0.71, 0.3907, 0.1291, 0.3907, -0.004231, 0.3907, -0.004231, 0.4073, 0.1291, 0.4073, 0.6973, 0.3907, 0.6973, 0.4073, 0.6999, 0.4073, 0.6999, 0.3907, -0.01015, 0.4073, -0.004231, 0.4073, -0.004231, 0.3907, -0.01015, 0.3907, 0.71, -0.0209, 0.7041, -0.01931, 0.6999, -0.0169, 0.6973, -0.01433, 0.6949, -0.01015, 0.6933, -0.004231, 0.6933, 0.1291, 0.6949, 0.135, 0.6973, 0.1392, 0.6999, 0.1418, 0.7041, 0.1442, 0.71, 0.1458, 0.985, 0.1458, 0.985, -0.0209, 0.71, 0.3907, 0.985, 0.3907, 0.985, 0.4073, 0.71, 0.4073, 0.3124, 0.5032, 0.4791, 0.5032, 0.4791, 0.4073, 0.4791, 0.3907, 0.3124, 0.3907, 0.3124, 0.4073, 0.1458, 0.3907, 0.1458, 0.4073, 0.1458, 0.5032, -0.0209, 0.5032, -0.0209, 0.4073, -0.0209, 0.3907, 0.4368, 0.4073, 0.4368, 0.3907, 0.4326, 0.3907, 0.4326, 0.4073, 0.4393, 0.3907, 0.4393, 0.4073, 0.4411, 0.4073, 0.4411, 0.3907, -0.01015, 0.3907, -0.01015, 0.4073, -0.01433, 0.4073, -0.01433, 0.3907, -0.0169, 0.3907, -0.0169, 0.4073, -0.01866, 0.4073, -0.01866, 0.3907, 0.4326, 0.4073, 0.4326, 0.3907, 0.4368, 0.3907, 0.4368, 0.4073, 0.4411, 0.3907, 0.4411, 0.4073, 0.4393, 0.4073, 0.4393, 0.3907, 0.4708, 0.3907, 0.4708, 0.4073, 0.4684, 0.4073, 0.4684, 0.3907, 0.4326, 0.3907, 0.4326, 0.4073, 0.4368, 0.4073, 0.4368, 0.3907, 0.5059, 0.4073, 0.5059, 0.3907, 0.5101, 0.3907, 0.5101, 0.4073, 0.5127, 0.4073, 0.5127, 0.3907, 0.5144, 0.3907, 0.5144, 0.4073, 0.5127, 0.4073, 0.5101, 0.4073, 0.5101, 0.3907, 0.5127, 0.3907, 0.7041, 0.3907, 0.7041, 0.4073, 0.6999, 0.4073, 0.6999, 0.3907, 0.6973, 0.3907, 0.6973, 0.4073, 0.6956, 0.4073, 0.6956, 0.3907, 0.8017, 0.3907, 0.8017, 0.4073, 0.8059, 0.4073, 0.8059, 0.3907, 0.8084, 0.3907, 0.8084, 0.4073, 0.8102, 0.4073, 0.8102, 0.3907, 0.6999, 0.3907, 0.6999, 0.4073, 0.7041, 0.4073, 0.7041, 0.3907, 0.6956, 0.3907, 0.6956, 0.4073, 0.6973, 0.4073, 0.6973, 0.3907, 0.3208, 0.3907, 0.3208, 0.4073, 0.3232, 0.4073, 0.3232, 0.3907, 0.7041, 0.3907, 0.7041, 0.4073, 0.6999, 0.4073, 0.6999, 0.3907, 0.6999, 0.3907, 0.6999, 0.4073, 0.7041, 0.4073, 0.7041, 0.3907, 0.6956, 0.3907, 0.6956, 0.4073, 0.6973, 0.4073, 0.6973, 0.3907, -0.01015, 0.4073, -0.01015, 0.3907, -0.01433, 0.3907, -0.01433, 0.4073, -0.01866, 0.3907, -0.01866, 0.4073, -0.0169, 0.4073, -0.0169, 0.3907, 0.6999, 0.3907, 0.6999, 0.4073, 0.6973, 0.4073, 0.6973, 0.3907])
me_dfn1210_6.materials.append(mat_metal_pins)
me_dfn1210_6.materials.append(mat_white_markings)
me_dfn1210_6.materials.append(mat_plastic_chip)
me_dfn1210_6.update()
me_dfn1210_6.normals_split_custom_set([tuple(v) for v in zip(*[iter([-0.3827, 0.9239, 0.0, -0.3827, 0.9239, 0.0, -0.1305, 0.9914, 0.0, -0.1305, 0.9914, 0.0, -0.9239, -0.3827, 0.0, -0.9239, -0.3827, 0.0, -0.9914, -0.1305, 0.0, -0.9914, -0.1305, 0.0, 0.3827, 0.9239, 2.533e-07, 0.1305, 0.9914, 0.0, 0.1305, 0.9914, 0.0, 0.3827, 0.9239, 2.533e-07, 0.3827, -0.9239, 2.569e-07, 0.1305, -0.9914, 0.0, 0.1305, -0.9914, 0.0, 0.3827, -0.9239, 2.569e-07, -0.9791, 0.2035, 0.0, -0.9791, 0.2035, 0.0, -0.8879, 0.4601, 0.0, -0.8879, 0.4601, 0.0, -0.9977, -0.06824, 0.0, -0.9977, -0.06824, 0.0, -0.9791, 0.2035, 0.0, -0.9791, 0.2035, 0.0, -0.6088, -0.7934, 0.0, -0.6088, -0.7934, 0.0, -0.7934, -0.6088, 0.0, -0.7934, -0.6088, 0.0, -1.0, 5e-08, 3.974e-15, -1.0, 5e-08, 3.974e-15, -1.0, 5e-08, 3.974e-15, -1.0, 5e-08, 3.974e-15, -1.0, 5e-08, 3.974e-15, -1.0, 5e-08, 3.974e-15, -1.0, 5e-08, 3.974e-15, -1.0, 5e-08, 3.974e-15, -1.0, 5e-08, 3.974e-15, -1.0, 5e-08, 3.974e-15, -1.0, 5e-08, 3.974e-15, -1.0, 5e-08, 3.974e-15, -1.0, 5e-08, 3.974e-15, -1.0, 5e-08, 3.974e-15, -1.0, 5e-08, 3.974e-15, -1.0, 5e-08, 3.974e-15, -0.1362, -0.9907, 0.0, -0.1362, -0.9907, 0.0, -0.3984, -0.9172, 0.0, -0.3984, -0.9172, 0.0, 0.9239, 0.3827, 0.0, 0.9239, 0.3827, 0.0, 0.9914, 0.1305, 0.0, 0.9914, 0.1305, 0.0, -0.3984, -0.9172, 0.0, -0.3984, -0.9172, 0.0, -0.6311, -0.7757, 0.0, -0.6311, -0.7757, 0.0, -0.5196, 0.8544, 0.0, -0.5196, 0.8544, 0.0, -0.2698, 0.9629, 0.0, -0.2698, 0.9629, 0.0, -0.2698, 0.9629, 0.0, -0.2698, 0.9629, 0.0, 2.346e-07, 1.0, 0.0, 2.346e-07, 1.0, 0.0, 0.9791, 0.2035, 0.0, 0.9791, 0.2035, 0.0, 0.8879, 0.4601, 0.0, 0.8879, 0.4601, 0.0, 0.9977, -0.06824, 0.0, 0.9977, -0.06824, 0.0, 0.9791, 0.2035, 0.0, 0.9791, 0.2035, 0.0, 0.3984, -0.9172, 0.0, 0.3984, -0.9172, 0.0, 0.6311, -0.7757, 0.0, 0.6311, -0.7757, 0.0, 0.817, -0.5767, 0.0, 0.817, -0.5767, 0.0, 0.9423, -0.3349, 0.0, 0.9423, -0.3349, 0.0, 0.6311, -0.7757, 0.0, 0.6311, -0.7757, 0.0, 0.817, -0.5767, 0.0, 0.817, -0.5767, 0.0, 2.346e-07, 1.0, 0.0, 2.346e-07, 1.0, 0.0, 0.2698, 0.9629, 0.0, 0.2698, 0.9629, 0.0, 0.1362, -0.9907, 0.0, 0.1362, -0.9907, 0.0, 0.3984, -0.9172, 0.0, 0.3984, -0.9172, 0.0, -0.1362, -0.9907, 0.0, -0.1362, -0.9907, 0.0, 0.1362, -0.9907, 0.0, 0.1362, -0.9907, 0.0, -0.6311, -0.7757, 0.0, -0.6311, -0.7757, 0.0, -0.817, -0.5767, 0.0, -0.817, -0.5767, 0.0, -0.817, -0.5767, 0.0, -0.817, -0.5767, 0.0, -0.9423, -0.3349, 0.0, -0.9423, -0.3349, 0.0, -0.9423, -0.3349, 0.0, -0.9423, -0.3349, 0.0, -0.9977, -0.06824, 0.0, -0.9977, -0.06824, 0.0, -0.8879, 0.4601, 0.0, -0.8879, 0.4601, 0.0, -0.7308, 0.6826, 0.0, -0.7308, 0.6826, 0.0, 0.7308, 0.6826, 0.0, 0.7308, 0.6826, 0.0, 0.5196, 0.8544, 0.0, 0.5196, 0.8544, 0.0, -0.7308, 0.6826, 0.0, -0.7308, 0.6826, 0.0, -0.5196, 0.8544, 0.0, -0.5196, 0.8544, 0.0, 0.5196, 0.8544, 0.0, 0.5196, 0.8544, 0.0, 0.2698, 0.9629, 0.0, 0.2698, 0.9629, 0.0, 0.9423, -0.3349, 0.0, 0.9423, -0.3349, 0.0, 0.9977, -0.06824, 0.0, 0.9977, -0.06824, 0.0, 0.8879, 0.4601, 0.0, 0.8879, 0.4601, 0.0, 0.7308, 0.6826, 0.0, 0.7308, 0.6826, 0.0, 0.0, 0.0, 1.0, 0.0, 0.0, 1.0, 0.0, 0.0, 1.0, 0.0, 0.0, 1.0, 0.0, 0.0, 1.0, 0.0, 0.0, 1.0, 0.0, 0.0, 1.0, 0.0, 0.0, 1.0, 0.0, 0.0, 1.0, 0.0, 0.0, 1.0, 0.0, 0.0, 1.0, 0.0, 0.0, 1.0, 0.0, 0.0, 1.0, 0.0, 0.0, 1.0, 0.0, 0.0, 1.0, 0.0, 0.0, 1.0, 0.0, 0.0, 1.0, 0.0, 0.0, 1.0, 0.0, 0.0, 1.0, 0.0, 0.0, 1.0, 0.0, 0.0, 1.0, 0.0, 0.0, 1.0, 0.0, 0.0, 1.0, 1.0, -5.834e-08, 3.974e-15, 1.0, -5.834e-08, 3.974e-15, 1.0, -5.834e-08, 3.974e-15, 1.0, -5.834e-08, 3.974e-15, 1.0, -5.834e-08, 3.974e-15, 1.0, -5.834e-08, 3.974e-15, 1.0, -5.834e-08, 3.974e-15, 1.0, -5.834e-08, 3.974e-15, 1.0, -5.834e-08, 3.974e-15, 1.0, -5.834e-08, 3.974e-15, 1.0, -5.834e-08, 3.974e-15, 1.0, -5.834e-08, 3.974e-15, 1.0, -5.834e-08, 3.974e-15, 1.0, -5.834e-08, 3.974e-15, 1.0, -5.834e-08, 3.974e-15, 1.0, -5.834e-08, 3.974e-15, 0.0, -1.0, 0.0, 0.0, -1.0, 0.0, 0.0, -1.0, 0.0, 0.0, -1.0, 0.0, 0.0, 1.0, 0.0, 0.0, 1.0, 0.0, 0.0, 1.0, 0.0, 0.0, 1.0, 0.0, 6.448e-09, 0.0, 1.0, 6.448e-09, 0.0, 1.0, -1.809e-07, 0.0, 1.0, -1.708e-08, 0.0, 1.0, 6.448e-09, 0.0, 1.0, 6.448e-09, 0.0, 1.0, -1.605e-07, 0.0, 1.0, -3.992e-08, 0.0, 1.0, 6.448e-09, 0.0, 1.0, 6.448e-09, 0.0, 1.0, 6.448e-09, 0.0, 1.0, 6.448e-09, 0.0, 1.0, 6.448e-09, 0.0, 1.0, 6.448e-09, 0.0, 1.0, 6.448e-09, 0.0, 1.0, 6.448e-09, 0.0, 1.0, 6.448e-09, 0.0, 1.0, 6.448e-09, 0.0, 1.0, 6.448e-09, 0.0, 1.0, -2.613e-07, 0.0, 1.0, -2.613e-07, 0.0, 1.0, -2.613e-07, 0.0, 1.0, -3.992e-08, 0.0, 1.0, -1.605e-07, 0.0, 1.0, -1.708e-08, 0.0, 1.0, -1.809e-07, 0.0, 1.0, -2.613e-07, 0.0, 1.0, -2.613e-07, 0.0, 1.0, -2.613e-07, 0.0, 1.0, -2.613e-07, 0.0, 1.0, -2.613e-07, 0.0, 1.0, -1.0, 1.38e-07, 0.0, -1.0, 1.38e-07, 0.0, -1.0, 1.38e-07, 0.0, -1.0, 1.38e-07, 0.0, -1.0, 1.38e-07, 0.0, -1.0, 1.38e-07, 0.0, -1.0, 0.0, 0.0, -1.0, 0.0, 0.0, -1.0, 0.0, 0.0, -1.0, 0.0, 0.0, -1.0, 0.0, 0.0, -1.0, 0.0, 0.0, 1.0, -1.38e-07, 0.0, 1.0, -1.38e-07, 0.0, 1.0, -1.38e-07, 0.0, 1.0, -1.38e-07, 0.0, 1.0, -1.38e-07, 0.0, 1.0, -1.38e-07, 0.0, 1.0, -1.035e-07, 0.0, 1.0, -1.035e-07, 0.0, 1.0, -1.035e-07, 0.0, 1.0, -1.035e-07, 0.0, 1.0, -1.035e-07, 0.0, 1.0, -1.035e-07, 0.0, 0.1305, 0.9914, 0.0, 9.031e-08, 1.0, 0.0, 9.031e-08, 1.0, 0.0, 0.1305, 0.9914, 0.0, 0.7934, -0.6088, 0.0, 0.7934, -0.6088, 0.0, 0.6088, -0.7934, 0.0, 0.6088, -0.7934, 0.0, 0.0, 0.0, -1.0, 0.0, 0.0, -1.0, 0.0, 0.0, -1.0, 0.0, 0.0, -1.0, 0.0, 0.0, -1.0, 0.0, 0.0, -1.0, 0.0, 0.0, -1.0, 0.0, 0.0, -1.0, 0.0, 0.0, -1.0, 0.0, 0.0, -1.0, 0.0, 0.0, -1.0, 0.0, 0.0, -1.0, 0.0, 0.0, -1.0, 0.0, 0.0, -1.0, 0.1305, 0.9914, 0.0, 0.3827, 0.9239, 0.0, 0.3827, 0.9239, 0.0, 0.1305, 0.9914, 0.0, 0.9914, -0.1305, 0.0, 0.9914, 0.1305, 0.0, 0.9914, 0.1305, 0.0, 0.9914, -0.1305, 0.0, 0.3827, -0.9239, 0.0, 0.1305, -0.9914, 0.0, 0.1305, -0.9914, 0.0, 0.3827, -0.9239, 0.0, 0.9239, -0.3827, 0.0, 0.9914, -0.1305, 0.0, 0.9914, -0.1305, 0.0, 0.9239, -0.3827, 0.0, -9.031e-08, -1.0, 0.0, 0.1305, -0.9914, 0.0, 0.1305, -0.9914, 0.0, -9.031e-08, -1.0, 0.0, -4.516e-08, -1.0, 0.0, 0.1305, -0.9914, 0.0, 0.1305, -0.9914, 0.0, -4.516e-08, -1.0, 0.0, 0.6088, 0.7934, 0.0, 0.6088, 0.7934, 0.0, 0.7934, 0.6088, 0.0, 0.7934, 0.6088, 0.0, 0.9239, -0.3827, 0.0, 0.9239, -0.3827, 0.0, 0.9914, -0.1305, 0.0, 0.9914, -0.1305, 0.0, 0.3827, -0.9239, -1.266e-07, 0.1305, -0.9914, 0.0, 0.1305, -0.9914, 0.0, 0.3827, -0.9239, -1.266e-07, 0.9914, -0.1305, 0.0, 0.9914, 0.1305, 0.0, 0.9914, 0.1305, 0.0, 0.9914, -0.1305, 0.0, 0.7934, -0.6088, 0.0, 0.7934, -0.6088, 0.0, 0.6088, -0.7934, -1.266e-07, 0.6088, -0.7934, -1.266e-07, 0.0, 0.0, -1.0, 0.0, 0.0, -1.0, 0.0, 0.0, -1.0, 0.0, 0.0, -1.0, 0.0, 0.0, -1.0, 0.0, 0.0, -1.0, 0.0, 0.0, -1.0, 0.0, 0.0, -1.0, 0.0, 0.0, -1.0, 0.0, 0.0, -1.0, 0.0, 0.0, -1.0, 0.0, 0.0, -1.0, 0.0, 0.0, -1.0, 0.0, 0.0, -1.0, 0.9239, 0.3827, 0.0, 0.9239, 0.3827, 0.0, 0.9914, 0.1305, 0.0, 0.9914, 0.1305, 0.0, 0.1305, 0.9914, 0.0, 4.516e-08, 1.0, 0.0, 4.516e-08, 1.0, 0.0, 0.1305, 0.9914, 0.0, -7.13e-08, -1.0, 0.0, 0.1305, -0.9914, 0.0, 0.1305, -0.9914, 0.0, -7.13e-08, -1.0, 0.0, 0.9239, -0.3827, 0.0, 0.9914, -0.1305, 0.0, 0.9914, -0.1305, 0.0, 0.9239, -0.3827, 0.0, 0.0, 0.0, -1.0, 0.0, 0.0, -1.0, 0.0, 0.0, -1.0, 0.0, 0.0, -1.0, 0.0, 0.0, -1.0, 0.0, 0.0, -1.0, 0.0, 0.0, -1.0, 0.0, 0.0, -1.0, 0.0, 0.0, -1.0, 0.0, 0.0, -1.0, 0.0, 0.0, -1.0, 0.0, 0.0, -1.0, 0.0, 0.0, -1.0, 0.0, 0.0, -1.0, 0.0, 0.0, -1.0, 0.0, 0.0, -1.0, 0.6088, 0.7934, 2.533e-07, 0.6088, 0.7934, 2.533e-07, 0.7934, 0.6088, 0.0, 0.7934, 0.6088, 0.0, 0.9914, -0.1305, 0.0, 0.9979, 0.0654, 0.0, 0.9979, 0.0654, 0.0, 0.9914, -0.1305, 0.0, 0.9659, 0.2588, 0.0, 0.9659, 0.2588, 0.0, 0.9979, 0.0654, 0.0, 0.9979, 0.0654, 0.0, 0.866, 0.5, 0.0, 0.866, 0.5, 0.0, 0.9659, 0.2588, 0.0, 0.9659, 0.2588, 0.0, 0.7518, 0.6593, 0.0, 0.866, 0.5, 0.0, 0.866, 0.5, 0.0, 0.7518, 0.6593, 0.0, 0.7518, 0.6593, 0.0, 0.7518, 0.6593, 0.0, 0.6593, 0.7518, 0.0, 0.6593, 0.7518, 0.0, 0.5, 0.866, 0.0, 0.5, 0.866, 0.0, 0.6593, 0.7518, 0.0, 0.6593, 0.7518, 0.0, 0.2588, 0.9659, 0.0, 0.2588, 0.9659, 0.0, 0.5, 0.866, 0.0, 0.5, 0.866, 0.0, 0.0654, 0.9979, 0.0, 0.0654, 0.9979, 0.0, 0.2588, 0.9659, 0.0, 0.2588, 0.9659, 0.0, 9.039e-08, 1.0, 0.0, 9.039e-08, 1.0, 0.0, 0.0654, 0.9979, 0.0, 0.0654, 0.9979, 0.0, -0.1305, -0.9914, 0.0, -0.1305, -0.9914, 0.0, -9.031e-08, -1.0, 0.0, -9.031e-08, -1.0, 0.0, -0.3827, -0.9239, 0.0, -0.1305, -0.9914, 0.0, -0.1305, -0.9914, 0.0, -0.3827, -0.9239, 0.0, -0.9239, -0.3827, 0.0, -0.9239, -0.3827, 0.0, -0.9914, -0.1305, 0.0, -0.9914, -0.1305, 0.0, -0.3827, -0.9239, 0.0, -0.1305, -0.9914, 0.0, -0.1305, -0.9914, 0.0, -0.3827, -0.9239, 0.0, -0.9914, 0.1305, 0.0, -0.9914, -0.1305, 0.0, -0.9914, -0.1305, 0.0, -0.9914, 0.1305, 0.0, -0.6088, -0.7934, 0.0, -0.6088, -0.7934, 0.0, -0.7934, -0.6088, 0.0, -0.7934, -0.6088, 0.0, 0.0, 0.0, -1.0, 0.0, 0.0, -1.0, 0.0, 0.0, -1.0, 0.0, 0.0, -1.0, 0.0, 0.0, -1.0, 0.0, 0.0, -1.0, 0.0, 0.0, -1.0, 0.0, 0.0, -1.0, 0.0, 0.0, -1.0, 0.0, 0.0, -1.0, 0.0, 0.0, -1.0, 0.0, 0.0, -1.0, 0.0, 0.0, -1.0, 0.0, 0.0, -1.0, -0.9239, 0.3827, 0.0, -0.9914, 0.1305, 0.0, -0.9914, 0.1305, 0.0, -0.9239, 0.3827, 0.0, 9.031e-08, 1.0, 0.0, -0.1305, 0.9914, 0.0, -0.1305, 0.9914, 0.0, 9.031e-08, 1.0, 0.0, 4.516e-08, 1.0, 0.0, -0.1305, 0.9914, 0.0, -0.1305, 0.9914, 0.0, 4.516e-08, 1.0, 0.0, -0.9914, 0.1305, 0.0, -0.9914, 0.1305, 0.0, -0.9239, 0.3827, 0.0, -0.9239, 0.3827, 0.0, -0.3827, 0.9239, -1.266e-07, -0.3827, 0.9239, -1.266e-07, -0.1305, 0.9914, 0.0, -0.1305, 0.9914, 0.0, -0.7934, 0.6088, 0.0, -0.7934, 0.6088, 0.0, -0.6088, 0.7934, 0.0, -0.6088, 0.7934, 0.0, -0.9914, 0.1305, 0.0, -0.9914, -0.1305, 0.0, -0.9914, -0.1305, 0.0, -0.9914, 0.1305, 0.0, -0.3827, -0.9239, 2.533e-07, -0.1305, -0.9914, 0.0, -0.1305, -0.9914, 0.0, -0.3827, -0.9239, 2.533e-07, 0.0, 0.0, -1.0, 0.0, 0.0, -1.0, 0.0, 0.0, -1.0, 0.0, 0.0, -1.0, 0.0, 0.0, -1.0, 0.0, 0.0, -1.0, 0.0, 0.0, -1.0, 0.0, 0.0, -1.0, 0.0, 0.0, -1.0, 0.0, 0.0, -1.0, 0.0, 0.0, -1.0, 0.0, 0.0, -1.0, 0.0, 0.0, -1.0, 0.0, 0.0, -1.0, -0.7934, 0.6088, 0.0, -0.7934, 0.6088, 0.0, -0.6088, 0.7934, -1.266e-07, -0.6088, 0.7934, -1.266e-07, -0.1305, -0.9914, 0.0, -4.516e-08, -1.0, 0.0, -4.516e-08, -1.0, 0.0, -0.1305, -0.9914, 0.0, 9.031e-08, 1.0, 0.0, -0.1305, 0.9914, 0.0, -0.1305, 0.9914, 0.0, 9.031e-08, 1.0, 0.0, -6.343e-10, 0.0, -1.0, -6.343e-10, 0.0, -1.0, -6.343e-10, 0.0, -1.0, -6.343e-10, 0.0, -1.0, -6.343e-10, 0.0, -1.0, -6.343e-10, 0.0, -1.0, -6.343e-10, 0.0, -1.0, -6.343e-10, 0.0, -1.0, -6.343e-10, 0.0, -1.0, -6.343e-10, 0.0, -1.0, -6.343e-10, 0.0, -1.0, -6.343e-10, 0.0, -1.0, -6.343e-10, 0.0, -1.0, -6.343e-10, 0.0, -1.0, -6.343e-10, 0.0, -1.0, -6.343e-10, 0.0, -1.0, -6.343e-10, 0.0, -1.0, -6.343e-10, 0.0, -1.0, -6.343e-10, 0.0, -1.0, -6.343e-10, 0.0, -1.0, -6.343e-10, 0.0, -1.0, -6.343e-10, 0.0, -1.0, -6.343e-10, 0.0, -1.0, -6.343e-10, 0.0, -1.0, -6.343e-10, 0.0, -1.0, -6.343e-10, 0.0, -1.0, -6.343e-10, 0.0, -1.0, -6.343e-10, 0.0, -1.0, -6.343e-10, 0.0, -1.0, -6.343e-10, 0.0, -1.0, -6.343e-10, 0.0, -1.0, -6.343e-10, 0.0, -1.0, -6.343e-10, 0.0, -1.0, -6.343e-10, 0.0, -1.0, -6.343e-10, 0.0, -1.0, -6.343e-10, 0.0, -1.0, -6.343e-10, 0.0, -1.0, -6.343e-10, 0.0, -1.0, -6.343e-10, 0.0, -1.0, -6.343e-10, 0.0, -1.0, -6.343e-10, 0.0, -1.0, -6.343e-10, 0.0, -1.0, -6.343e-10, 0.0, -1.0, -6.343e-10, 0.0, -1.0, -6.343e-10, 0.0, -1.0, -6.343e-10, 0.0, -1.0, -6.343e-10, 0.0, -1.0, -6.343e-10, 0.0, -1.0, -6.343e-10, 0.0, -1.0, -6.343e-10, 0.0, -1.0, -6.343e-10, 0.0, -1.0, -6.343e-10, 0.0, -1.0, -6.343e-10, 0.0, -1.0, -6.343e-10, 0.0, -1.0, -6.343e-10, 0.0, -1.0, -6.343e-10, 0.0, -1.0, -6.343e-10, 0.0, -1.0, -6.343e-10, 0.0, -1.0, -6.343e-10, 0.0, -1.0, -6.343e-10, 0.0, -1.0, -6.343e-10, 0.0, -1.0, -6.343e-10, 0.0, -1.0, -6.343e-10, 0.0, -1.0, -6.343e-10, 0.0, -1.0, -6.343e-10, 0.0, -1.0, -6.343e-10, 0.0, -1.0, -6.343e-10, 0.0, -1.0, -6.343e-10, 0.0, -1.0, -6.343e-10, 0.0, -1.0, -6.343e-10, 0.0, -1.0, -6.343e-10, 0.0, -1.0, -6.343e-10, 0.0, -1.0, -6.343e-10, 0.0, -1.0, -6.343e-10, 0.0, -1.0, -6.343e-10, 0.0, -1.0, -6.343e-10, 0.0, -1.0, -6.343e-10, 0.0, -1.0, -6.343e-10, 0.0, -1.0, -6.343e-10, 0.0, -1.0, -6.343e-10, 0.0, -1.0, -6.343e-10, 0.0, -1.0, -6.343e-10, 0.0, -1.0, -6.343e-10, 0.0, -1.0, -6.343e-10, 0.0, -1.0, -6.343e-10, 0.0, -1.0, -6.343e-10, 0.0, -1.0, -6.343e-10, 0.0, -1.0, -6.343e-10, 0.0, -1.0, -6.343e-10, 0.0, -1.0, -6.343e-10, 0.0, -1.0, -0.9239, 0.3827, 0.0, -0.9239, 0.3827, 0.0, -0.9914, 0.1305, 0.0, -0.9914, 0.1305, 0.0, -0.3827, 0.9239, 0.0, -0.3827, 0.9239, 0.0, -0.1305, 0.9914, 0.0, -0.1305, 0.9914, 0.0, -0.9914, 0.1305, 0.0, -0.9914, -0.1305, 0.0, -0.9914, -0.1305, 0.0, -0.9914, 0.1305, 0.0, -0.7934, 0.6088, 0.0, -0.7934, 0.6088, 0.0, -0.6088, 0.7934, 0.0, -0.6088, 0.7934, 0.0, -0.9239, -0.3827, 0.0, -0.9914, -0.1305, 0.0, -0.9914, -0.1305, 0.0, -0.9239, -0.3827, 0.0, 0.0, 0.0, -1.0, 0.0, 0.0, -1.0, 0.0, 0.0, -1.0, 0.0, 0.0, -1.0, 0.0, 0.0, -1.0, 0.0, 0.0, -1.0, 0.0, 0.0, -1.0, 0.0, 0.0, -1.0, 0.0, 0.0, -1.0, 0.0, 0.0, -1.0, 0.0, 0.0, -1.0, 0.0, 0.0, -1.0, 0.0, 0.0, -1.0, 0.0, 0.0, -1.0, -0.1305, -0.9914, 0.0, -9.031e-08, -1.0, 0.0, -9.031e-08, -1.0, 0.0, -0.1305, -0.9914, 0.0, -1.0, 0.0, 0.0, -1.0, 0.0, 0.0, -1.0, 0.0, 0.0, -1.0, 0.0, 0.0, -1.0, 0.0, 0.0, -1.0, 0.0, 0.0, 1.0, -2.415e-07, 0.0, 1.0, -2.415e-07, 0.0, 1.0, -2.415e-07, 0.0, 1.0, -2.415e-07, 0.0, 1.0, -2.415e-07, 0.0, 1.0, -2.415e-07, 0.0, 0.6088, 0.7934, 0.0, 0.6088, 0.7934, 0.0, 0.3827, 0.9239, 0.0, 0.3827, 0.9239, 0.0, 0.7934, 0.6088, 0.0, 0.7934, 0.6088, 0.0, 0.9239, 0.3827, 0.0, 0.9239, 0.3827, 0.0, 0.9239, -0.3827, 0.0, 0.9239, -0.3827, 0.0, 0.7934, -0.6088, 0.0, 0.7934, -0.6088, 0.0, 0.6088, -0.7934, 0.0, 0.6088, -0.7934, 0.0, 0.3827, -0.9239, 0.0, 0.3827, -0.9239, 0.0, 0.3827, -0.9239, -1.266e-07, 0.3827, -0.9239, -1.266e-07, 0.6088, -0.7934, -1.266e-07, 0.6088, -0.7934, -1.266e-07, 0.9239, -0.3827, 0.0, 0.9239, -0.3827, 0.0, 0.7934, -0.6088, 0.0, 0.7934, -0.6088, 0.0, 0.7934, 0.6088, 0.0, 0.7934, 0.6088, 0.0, 0.9239, 0.3827, 0.0, 0.9239, 0.3827, 0.0, 0.3827, 0.9239, 2.533e-07, 0.3827, 0.9239, 2.533e-07, 0.6088, 0.7934, 2.533e-07, 0.6088, 0.7934, 2.533e-07, 0.3827, -0.9239, 2.569e-07, 0.3827, -0.9239, 2.569e-07, 0.6088, -0.7934, 2.569e-07, 0.6088, -0.7934, 2.569e-07, 0.7934, -0.6088, 0.0, 0.7934, -0.6088, 0.0, 0.9239, -0.3827, 0.0, 0.9239, -0.3827, 0.0, 0.7934, -0.6088, 0.0, 0.6088, -0.7934, 2.569e-07, 0.6088, -0.7934, 2.569e-07, 0.7934, -0.6088, 0.0, -0.3827, -0.9239, 0.0, -0.3827, -0.9239, 0.0, -0.6088, -0.7934, 0.0, -0.6088, -0.7934, 0.0, -0.7934, -0.6088, 0.0, -0.7934, -0.6088, 0.0, -0.9239, -0.3827, 0.0, -0.9239, -0.3827, 0.0, -0.9239, 0.3827, 0.0, -0.9239, 0.3827, 0.0, -0.7934, 0.6088, 0.0, -0.7934, 0.6088, 0.0, -0.6088, 0.7934, 0.0, -0.6088, 0.7934, 0.0, -0.3827, 0.9239, 0.0, -0.3827, 0.9239, 0.0, -0.6088, 0.7934, -1.266e-07, -0.6088, 0.7934, -1.266e-07, -0.3827, 0.9239, -1.266e-07, -0.3827, 0.9239, -1.266e-07, -0.9239, 0.3827, 0.0, -0.9239, 0.3827, 0.0, -0.7934, 0.6088, 0.0, -0.7934, 0.6088, 0.0, -0.7934, -0.6088, 0.0, -0.7934, -0.6088, 0.0, -0.9239, -0.3827, 0.0, -0.9239, -0.3827, 0.0, -0.3827, -0.9239, 2.533e-07, -0.3827, -0.9239, 2.533e-07, -0.6088, -0.7934, 2.533e-07, -0.6088, -0.7934, 2.533e-07, -0.6088, 0.7934, 0.0, -0.6088, 0.7934, 0.0, -0.3827, 0.9239, 0.0, -0.3827, 0.9239, 0.0, -0.9239, 0.3827, 0.0, -0.9239, 0.3827, 0.0, -0.7934, 0.6088, 0.0, -0.7934, 0.6088, 0.0, -0.9239, -0.3827, 0.0, -0.9239, -0.3827, 0.0, -0.7934, -0.6088, 0.0, -0.7934, -0.6088, 0.0, -0.3827, -0.9239, 0.0, -0.3827, -0.9239, 0.0, -0.6088, -0.7934, 0.0, -0.6088, -0.7934, 0.0, -0.6088, -0.7934, 2.533e-07, -0.6088, -0.7934, 2.533e-07, -0.7934, -0.6088, 0.0, -0.7934, -0.6088, 0.0])] * 3)])

# ---- objects
ob_dfn1210_6 = bpy.data.objects.new('DFN1210-6', me_dfn1210_6)

# ---- transforms, parenting, visibility, modifiers, constraints
ob_dfn1210_6.location = (0.0, 0.0, 0.0)
_m = ob_dfn1210_6.modifiers.new('Bevel', 'BEVEL')
_m.width = 0.003
_m.width_pct = 0.003
_m.segments = 3

# ---- collection membership
col_dfn1210_6.objects.link(ob_dfn1210_6)

# ---- scene / render settings (as saved in the file)
scene.frame_start = 1; scene.frame_end = 250; scene.frame_set(1)
scene.render.engine = 'BLENDER_EEVEE_NEXT'
scene.cycles.sampling_pattern = 'TABULATED_SOBOL'
scene.cycles.use_light_tree = False
scene.eevee.ray_tracing_options.trace_max_roughness = 0.0
scene.view_settings.view_transform = 'Filmic'
bpy.context.view_layer.update()

# ---- added for rendering (the .blend has no active camera and no usable light): camera, sun
cam_auto = bpy.data.cameras.new('AutoCamera')
cam_auto.lens = 50.0
cam_auto.sensor_width = 36.0
cam_auto.clip_end = 1000.0
ob_auto_camera = bpy.data.objects.new('AutoCamera', cam_auto)
scene.collection.objects.link(ob_auto_camera)
ob_auto_camera.location = (1.50423, -1.80493, 1.42839)
ob_auto_camera.rotation_euler = (1.09748, -7.21219e-08, 0.694738)
scene.camera = ob_auto_camera
light_auto_sun = bpy.data.lights.new('AutoSun', 'SUN')
light_auto_sun.energy = 3.0
light_auto_sun.angle = 0.0523599
ob_auto_sun = bpy.data.objects.new('AutoSun', light_auto_sun)
scene.collection.objects.link(ob_auto_sun)
ob_auto_sun.rotation_euler = (0.872665, 0.174533, 0.523599)
bpy.context.view_layer.update()
